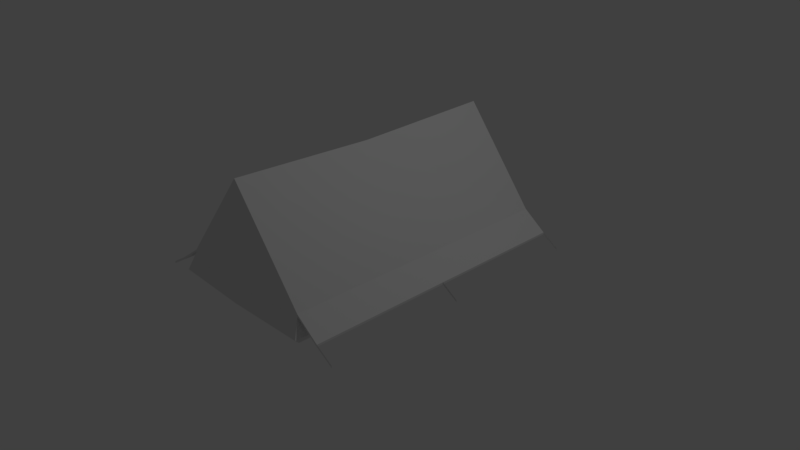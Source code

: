 # Source: Tenda_triangular.blend  (saved by Blender 2.79.0; exported with 4.5.12 LTS)
import bpy
from mathutils import Matrix  # noqa: F401  (used for matrix-valued properties, if any)

bpy.ops.wm.read_factory_settings(use_empty=True)
scene = bpy.context.scene
scene.name = 'Scene'

# ---- collections
col_collection_1 = bpy.data.collections.new('Collection 1'); scene.collection.children.link(col_collection_1)

# ---- world
world_world = bpy.data.worlds.new('World'); scene.world = world_world
world_world.color = (0.05088, 0.05088, 0.05088)
world_world.use_sun_shadow = False
world_world.sun_shadow_jitter_overblur = 0.0
world_world.cycles.sampling_method = 'MANUAL'

# ---- cameras
cam_camera = bpy.data.cameras.new('Camera')
cam_camera.clip_end = 100.0
cam_camera.lens = 35.0
cam_camera.sensor_width = 32.0
cam_camera.sensor_height = 18.0
cam_camera.ortho_scale = 7.314
cam_camera.dof.focus_distance = 0.0

# ---- lights
light_lamp = bpy.data.lights.new('Lamp', 'POINT')
light_lamp.transmission_factor = 0.0
light_lamp.cutoff_distance = 30.0
light_lamp.energy = 100.0
light_lamp.shadow_buffer_clip_start = 1.001
light_lamp.shadow_soft_size = 0.1
light_lamp.shadow_maximum_resolution = 0.006
light_lamp.use_absolute_resolution = True

# ---- meshes
me_cube_001 = bpy.data.meshes.new('Cube.001')
me_cube_001.from_pydata([(-1.0, -1.0, -1.0), (-1.0, -1.0, -0.6365), (-1.0, 1.0, -1.0), (-1.0, 1.0, -0.6365), (1.0, -1.0, -1.0), (1.0, -1.0, -0.6365), (1.0, 1.0, -1.0), (1.0, 1.0, -0.6365), (-1.0, 0.0, -1.0), (-1.0, 0.0, -0.6365), (1.0, 0.0, -1.0), (1.0, 0.0, -0.6365), (0.0, 1.0, -1.0), (0.0, 1.0, 0.6158), (0.0, -1.0, -1.0), (0.0, -1.0, 0.6158), (0.0, 0.0, 0.5587), (0.0, 0.0, -1.0), (-1.066, -1.051, -0.8978), (-1.066, 1.051, -0.8978), (1.066, 1.051, -0.8978), (1.066, -1.051, -0.8978), (1.066, 0.0, -0.9583), (-1.066, 0.0, -0.9583), (0.0, -1.066, -0.8978), (0.0, 1.066, -0.8978), (-1.0, -1.0, -0.6651), (-1.0, 1.0, -0.6651), (1.0, 1.0, -0.6651), (1.0, -1.0, -0.6651), (1.0, 0.0, -0.6651), (-1.0, 0.0, -0.6651), (0.0, -1.047, -0.6651), (0.0, 1.047, -0.6651), (1.317, -1.0, -0.8679), (1.317, 1.0, -0.8679), (1.317, 0.0, -0.8679), (1.317, 1.0, -0.8965), (1.317, -1.0, -0.8965), (1.317, 0.0, -0.8965), (-1.323, -1.0, -0.8679), (-1.323, 1.0, -0.8679), (-1.323, 0.0, -0.8679), (-1.323, -1.0, -0.8965), (-1.323, 1.0, -0.8965), (-1.323, 0.0, -0.8965), (1.553, -1.0, -1.013), (1.553, -1.0, -1.042), (1.542, 0.0, -1.013), (1.542, 0.0, -1.042), (1.548, 1.0, -1.013), (1.548, 1.0, -1.042), (-1.556, -1.005, -1.013), (-1.556, -1.005, -1.042), (-1.558, 0.0, -1.013), (-1.558, 0.0, -1.042), (-1.539, 1.005, -1.013), (-1.539, 1.005, -1.042)], [], [(27, 31, 45, 44), (33, 13, 7, 28), (29, 30, 39, 38), (32, 15, 1, 26), (17, 10, 4, 14), (16, 9, 1, 15), (13, 3, 9, 16), (12, 6, 10, 17), (11, 5, 34, 36), (26, 1, 40, 43), (2, 12, 17, 8), (7, 13, 16, 11), (11, 16, 15, 5), (8, 17, 14, 0), (29, 5, 15, 32), (27, 3, 13, 33), (2, 19, 25, 12), (4, 21, 24, 14), (0, 18, 23, 8), (6, 20, 22, 10), (14, 24, 18, 0), (10, 22, 21, 4), (12, 25, 20, 6), (8, 23, 19, 2), (19, 27, 33, 25), (21, 29, 32, 24), (18, 26, 31, 23), (20, 28, 30, 22), (24, 32, 26, 18), (22, 30, 29, 21), (25, 33, 28, 20), (23, 31, 27, 19), (39, 36, 34, 38), (37, 35, 36, 39), (28, 7, 35, 37), (30, 28, 37, 39), (7, 11, 36, 35), (5, 29, 38, 34), (45, 42, 41, 44), (43, 40, 42, 45), (9, 3, 41, 42), (1, 9, 42, 40), (3, 27, 44, 41), (31, 26, 43, 45), (34, 38, 47, 46), (39, 36, 48, 49), (37, 35, 50, 51), (40, 43, 53, 52), (45, 42, 54, 55), (41, 44, 57, 56)])
me_cube_001.use_remesh_preserve_volume = False
me_cube_001.use_remesh_preserve_attributes = False
me_cube_001.use_mirror_vertex_groups = False
me_cube_001.update()

# ---- objects
ob_cube = bpy.data.objects.new('Cube', me_cube_001)
ob_lamp = bpy.data.objects.new('Lamp', light_lamp)
ob_camera = bpy.data.objects.new('Camera', cam_camera)

# ---- transforms, parenting, visibility, modifiers, constraints
ob_cube.location = (0.0, 0.0, 1.002)
ob_cube.scale = (1.0, 1.895, 1.0)
ob_cube.lineart.crease_threshold = 0.0
ob_lamp.location = (4.076, 1.005, 5.904)
ob_lamp.rotation_euler = (0.6503, 0.05522, 1.866)
ob_lamp.lock_rotations_4d = False
ob_lamp.empty_display_type = 'ARROWS'
ob_lamp.color = (0.0, 0.0, 0.0, 0.0)
ob_lamp.lineart.crease_threshold = 0.0
ob_camera.location = (7.481, -6.508, 5.344)
ob_camera.rotation_euler = (1.109, 0.0, 0.8149)
ob_camera.lock_rotations_4d = False
ob_camera.empty_display_type = 'ARROWS'
ob_camera.color = (0.0, 0.0, 0.0, 0.0)
ob_camera.display_type = 'WIRE'
ob_camera.lineart.crease_threshold = 0.0

# ---- collection membership
col_collection_1.objects.link(ob_cube)
col_collection_1.objects.link(ob_lamp)
col_collection_1.objects.link(ob_camera)

# ---- scene / render settings (as saved in the file)
scene.camera = ob_camera
scene.frame_start = 1; scene.frame_end = 250; scene.frame_set(1)
scene.render.engine = 'CYCLES'
scene.render.resolution_percentage = 50
scene.render.dither_intensity = 0.0
scene.cycles.use_denoising = False
scene.cycles.samples = 128
scene.cycles.sampling_pattern = 'TABULATED_SOBOL'
scene.cycles.use_adaptive_sampling = False
scene.cycles.use_light_tree = False
scene.cycles.blur_glossy = 0.0
scene.cycles.sample_clamp_indirect = 0.0
scene.view_settings.view_transform = 'Standard'
bpy.context.view_layer.update()
